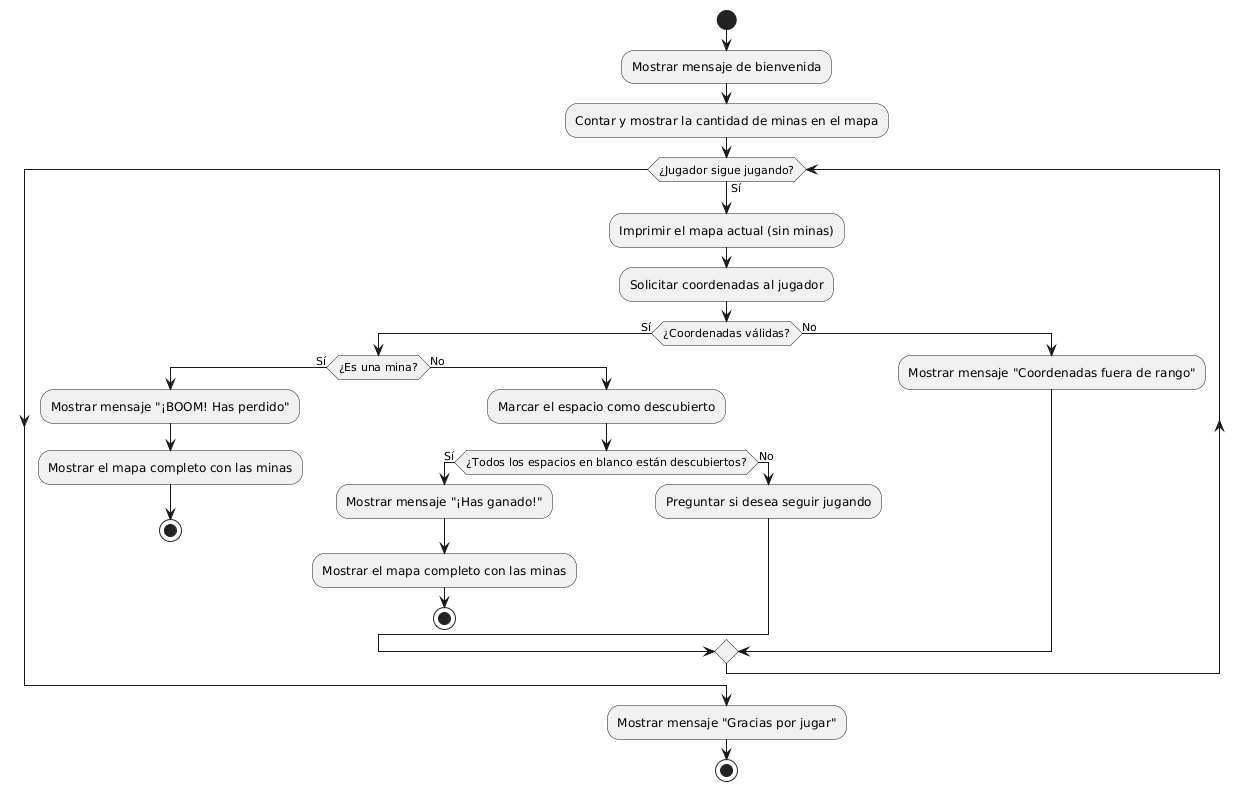

The diagram above was rendered by PlantUML. Its source (embedded in the PNG):
@startuml
start
:Mostrar mensaje de bienvenida;
:Contar y mostrar la cantidad de minas en el mapa;

while (¿Jugador sigue jugando?) is (Sí)
    :Imprimir el mapa actual (sin minas);
    :Solicitar coordenadas al jugador;
    if (¿Coordenadas válidas?) then (Sí)
        if (¿Es una mina?) then (Sí)
            :Mostrar mensaje "¡BOOM! Has perdido";
            :Mostrar el mapa completo con las minas;
            stop
        else (No)
            :Marcar el espacio como descubierto;
            if (¿Todos los espacios en blanco están descubiertos?) then (Sí)
                :Mostrar mensaje "¡Has ganado!";
                :Mostrar el mapa completo con las minas;
                stop
            else (No)
                :Preguntar si desea seguir jugando;
            endif
        endif
    else (No)
        :Mostrar mensaje "Coordenadas fuera de rango";
    endif
endwhile

:Mostrar mensaje "Gracias por jugar";
stop
@enduml